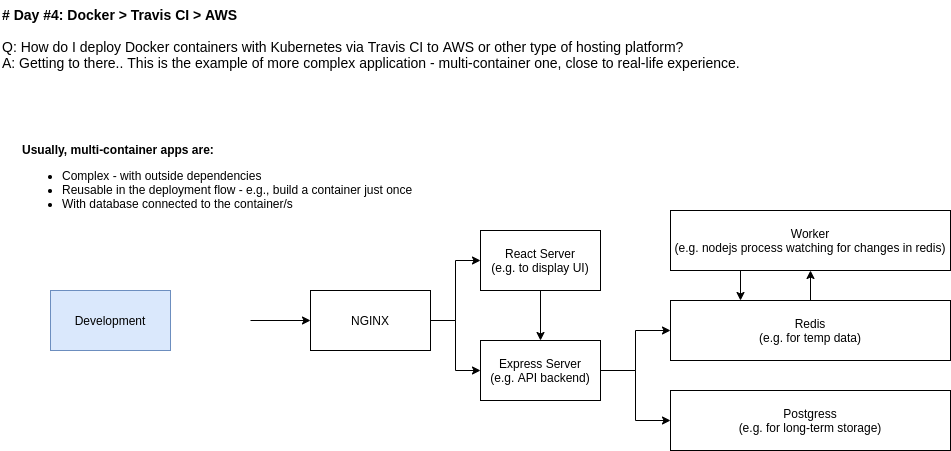

The diagram above was exported from draw.io. Its source (the exported page's mxGraphModel, read from the mxfile embedded in the PNG):
<mxGraphModel dx="1408" dy="738" grid="1" gridSize="10" guides="1" tooltips="1" connect="1" arrows="1" fold="1" page="1" pageScale="1" pageWidth="3300" pageHeight="2339" math="0" shadow="0">
  <root>
    <mxCell id="0" />
    <mxCell id="1" parent="0" />
    <mxCell id="QytfcIRdeHpnfkWm8fJE-1" value="&lt;b&gt;# Day #4: Docker &amp;gt; Travis CI &amp;gt; AWS&lt;br&gt;&lt;br&gt;&lt;/b&gt;Q: How do I deploy Docker containers with Kubernetes via Travis CI to AWS or other type of hosting platform?&lt;br&gt;A: Getting to there.. This is the example of more complex application - multi-container one, close to real-life experience." style="text;html=1;fontSize=14;fontColor=#000000;" vertex="1" parent="1">
      <mxGeometry x="10" y="10" width="760" height="60" as="geometry" />
    </mxCell>
    <mxCell id="QytfcIRdeHpnfkWm8fJE-2" value="&lt;div&gt;&lt;b&gt;Usually, multi-container apps are:&lt;/b&gt;&lt;/div&gt;&lt;ul&gt;&lt;li&gt;&lt;span&gt;Complex - with outside dependencies&lt;/span&gt;&lt;br&gt;&lt;/li&gt;&lt;li&gt;Reusable in the deployment flow - e.g., build a container just once&lt;/li&gt;&lt;li&gt;With database connected to the container/s&lt;/li&gt;&lt;/ul&gt;" style="text;strokeColor=none;fillColor=none;html=1;whiteSpace=wrap;verticalAlign=middle;overflow=hidden;" vertex="1" parent="1">
      <mxGeometry x="30" y="150" width="420" height="80" as="geometry" />
    </mxCell>
    <mxCell id="QytfcIRdeHpnfkWm8fJE-4" value="Development" style="rounded=0;whiteSpace=wrap;html=1;fillColor=#dae8fc;strokeColor=#6c8ebf;" vertex="1" parent="1">
      <mxGeometry x="60" y="300" width="120" height="60" as="geometry" />
    </mxCell>
    <mxCell id="QytfcIRdeHpnfkWm8fJE-16" style="edgeStyle=orthogonalEdgeStyle;rounded=0;orthogonalLoop=1;jettySize=auto;html=1;entryX=0;entryY=0.5;entryDx=0;entryDy=0;" edge="1" parent="1" source="QytfcIRdeHpnfkWm8fJE-5" target="QytfcIRdeHpnfkWm8fJE-6">
      <mxGeometry relative="1" as="geometry" />
    </mxCell>
    <mxCell id="QytfcIRdeHpnfkWm8fJE-17" style="edgeStyle=orthogonalEdgeStyle;rounded=0;orthogonalLoop=1;jettySize=auto;html=1;" edge="1" parent="1" source="QytfcIRdeHpnfkWm8fJE-5" target="QytfcIRdeHpnfkWm8fJE-7">
      <mxGeometry relative="1" as="geometry" />
    </mxCell>
    <mxCell id="QytfcIRdeHpnfkWm8fJE-5" value="NGINX" style="rounded=0;whiteSpace=wrap;html=1;" vertex="1" parent="1">
      <mxGeometry x="320" y="300" width="120" height="60" as="geometry" />
    </mxCell>
    <mxCell id="QytfcIRdeHpnfkWm8fJE-15" style="edgeStyle=orthogonalEdgeStyle;rounded=0;orthogonalLoop=1;jettySize=auto;html=1;" edge="1" parent="1" source="QytfcIRdeHpnfkWm8fJE-6" target="QytfcIRdeHpnfkWm8fJE-7">
      <mxGeometry relative="1" as="geometry" />
    </mxCell>
    <mxCell id="QytfcIRdeHpnfkWm8fJE-6" value="React Server&lt;br&gt;(e.g. to display UI)" style="rounded=0;whiteSpace=wrap;html=1;" vertex="1" parent="1">
      <mxGeometry x="490" y="240" width="120" height="60" as="geometry" />
    </mxCell>
    <mxCell id="QytfcIRdeHpnfkWm8fJE-13" style="edgeStyle=orthogonalEdgeStyle;rounded=0;orthogonalLoop=1;jettySize=auto;html=1;entryX=0;entryY=0.5;entryDx=0;entryDy=0;" edge="1" parent="1" source="QytfcIRdeHpnfkWm8fJE-7" target="QytfcIRdeHpnfkWm8fJE-9">
      <mxGeometry relative="1" as="geometry" />
    </mxCell>
    <mxCell id="QytfcIRdeHpnfkWm8fJE-14" style="edgeStyle=orthogonalEdgeStyle;rounded=0;orthogonalLoop=1;jettySize=auto;html=1;entryX=0;entryY=0.5;entryDx=0;entryDy=0;" edge="1" parent="1" source="QytfcIRdeHpnfkWm8fJE-7" target="QytfcIRdeHpnfkWm8fJE-10">
      <mxGeometry relative="1" as="geometry" />
    </mxCell>
    <mxCell id="QytfcIRdeHpnfkWm8fJE-7" value="Express Server&lt;br&gt;(e.g. API backend)" style="rounded=0;whiteSpace=wrap;html=1;" vertex="1" parent="1">
      <mxGeometry x="490" y="350" width="120" height="60" as="geometry" />
    </mxCell>
    <mxCell id="QytfcIRdeHpnfkWm8fJE-11" style="edgeStyle=orthogonalEdgeStyle;rounded=0;orthogonalLoop=1;jettySize=auto;html=1;exitX=0.25;exitY=1;exitDx=0;exitDy=0;entryX=0.25;entryY=0;entryDx=0;entryDy=0;" edge="1" parent="1" source="QytfcIRdeHpnfkWm8fJE-8" target="QytfcIRdeHpnfkWm8fJE-9">
      <mxGeometry relative="1" as="geometry" />
    </mxCell>
    <mxCell id="QytfcIRdeHpnfkWm8fJE-8" value="Worker&lt;br&gt;(e.g. nodejs process watching for changes in redis)" style="rounded=0;whiteSpace=wrap;html=1;" vertex="1" parent="1">
      <mxGeometry x="680" y="220" width="280" height="60" as="geometry" />
    </mxCell>
    <mxCell id="QytfcIRdeHpnfkWm8fJE-19" style="edgeStyle=orthogonalEdgeStyle;rounded=0;orthogonalLoop=1;jettySize=auto;html=1;entryX=0.5;entryY=1;entryDx=0;entryDy=0;" edge="1" parent="1" source="QytfcIRdeHpnfkWm8fJE-9" target="QytfcIRdeHpnfkWm8fJE-8">
      <mxGeometry relative="1" as="geometry" />
    </mxCell>
    <mxCell id="QytfcIRdeHpnfkWm8fJE-9" value="Redis&lt;br&gt;(e.g. for temp data)" style="rounded=0;whiteSpace=wrap;html=1;" vertex="1" parent="1">
      <mxGeometry x="680" y="310" width="280" height="60" as="geometry" />
    </mxCell>
    <mxCell id="QytfcIRdeHpnfkWm8fJE-10" value="Postgress&lt;br&gt;(e.g. for long-term storage)" style="rounded=0;whiteSpace=wrap;html=1;" vertex="1" parent="1">
      <mxGeometry x="680" y="400" width="280" height="60" as="geometry" />
    </mxCell>
    <mxCell id="QytfcIRdeHpnfkWm8fJE-18" value="" style="endArrow=classic;html=1;" edge="1" parent="1" target="QytfcIRdeHpnfkWm8fJE-5">
      <mxGeometry width="50" height="50" relative="1" as="geometry">
        <mxPoint x="260" y="330" as="sourcePoint" />
        <mxPoint x="320" y="310" as="targetPoint" />
      </mxGeometry>
    </mxCell>
  </root>
</mxGraphModel>